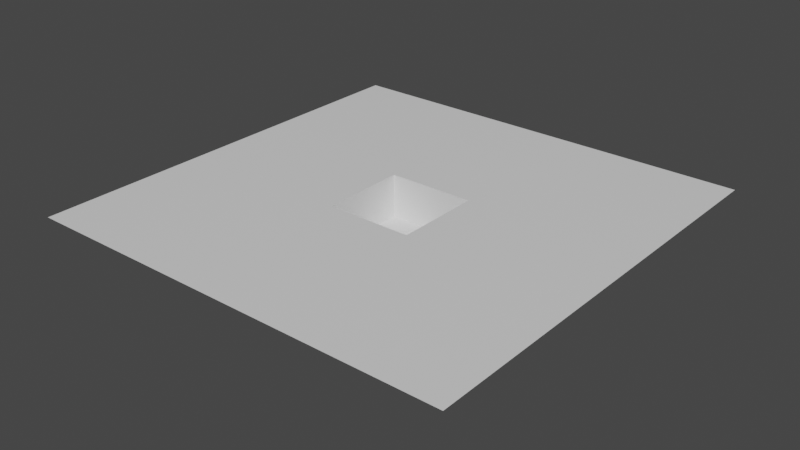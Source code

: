 # Source: Map_factory.blend  (saved by Blender 2.80.74; exported with 4.5.12 LTS)
import bpy
from mathutils import Matrix  # noqa: F401  (used for matrix-valued properties, if any)

bpy.ops.wm.read_factory_settings(use_empty=True)
scene = bpy.context.scene
scene.name = 'Scene'

# ---- collections
col_collection = bpy.data.collections.new('Collection'); scene.collection.children.link(col_collection)

# ---- materials (node trees are filled in below, after node groups)
mat_material_001 = bpy.data.materials.new('Material.001')
mat_material_001.alpha_threshold = 0.0
mat_material_001.use_transparent_shadow = False
mat_material_001.line_color = (0.0, 0.0, 0.0, 1.0)

# ---- material node trees
mat_material_001.use_nodes = True; mat_material_001.node_tree.nodes.clear()
_N = mat_material_001.node_tree.nodes; _L = mat_material_001.node_tree.links
n0 = _N.new('ShaderNodeOutputMaterial'); n0.name = 'Material Output'; n0.location = (300, 300)
n1 = _N.new('ShaderNodeBsdfPrincipled'); n1.name = 'Principled BSDF'; n1.location = (10, 300)
n1.distribution = 'GGX'
n1.subsurface_method = 'BURLEY'
n1.inputs[2].default_value = 0.4
n1.inputs[3].default_value = 1.45
n1.inputs[27].default_value = (0.0, 0.0, 0.0, 1.0)
n1.inputs[28].default_value = 1.0
_L.new(n1.outputs[0], n0.inputs[0])
n0.is_active_output = True

# ---- world
world_world = bpy.data.worlds.new('World'); scene.world = world_world
world_world.use_nodes = True; world_world.node_tree.nodes.clear()
_N = world_world.node_tree.nodes; _L = world_world.node_tree.links
n0 = _N.new('ShaderNodeOutputWorld'); n0.name = 'World Output'; n0.location = (300, 300)
n1 = _N.new('ShaderNodeBackground'); n1.name = 'Background'; n1.location = (10, 300)
n1.inputs[0].default_value = (0.05088, 0.05088, 0.05088, 1.0)
_L.new(n1.outputs[0], n0.inputs[0])
n0.is_active_output = True
world_world.color = (0.05088, 0.05088, 0.05088)
world_world.use_sun_shadow = False
world_world.sun_shadow_jitter_overblur = 0.0

# ---- meshes
me_cube_001 = bpy.data.meshes.new('Cube.001')
me_cube_001.from_pydata([(1.0, 1.0, -0.5), (1.0, 0.0, -0.5), (0.0, 1.0, -0.5), (0.0, 0.0, -0.5), (1.0, 1.0, -0.2), (0.0, 0.0, -0.2), (1.0, 0.0, -0.2), (0.0, 1.0, -0.2), (1.0, 1.0, -0.2), (0.0, 0.0, -0.2), (1.0, 0.0, -0.2), (0.0, 1.0, -0.2), (3.0, 3.0, 0.0), (3.0, -2.0, 0.0), (-2.0, 3.0, 0.0), (-2.0, -2.0, 0.0), (0.0, 1.0, 0.0), (1.0, 0.0, 0.0), (0.0, 0.0, 0.0), (1.0, 1.0, 0.0)], [], [(2, 3, 1, 0), (2, 0, 4, 7), (0, 1, 6, 4), (3, 2, 7, 5), (1, 3, 5, 6), (10, 9, 18, 17), (11, 8, 19, 16), (9, 11, 16, 18), (8, 10, 17, 19), (15, 13, 17, 18), (13, 12, 19, 17), (12, 14, 16, 19), (14, 15, 18, 16)])
_uv = me_cube_001.uv_layers.new(name='UVMap')
_uv.uv.foreach_set('vector', [0.6525, 0.0299, 0.6525, 0.03234, 0.655, 0.03234, 0.655, 0.0299, 0.655, 0.02747, 0.655, 0.0299, 0.6562, 0.0299, 0.6562, 0.02747, 0.6501, 0.02747, 0.6501, 0.0299, 0.6513, 0.0299, 0.6513, 0.02747, 0.6525, 0.02747, 0.6525, 0.0299, 0.6537, 0.0299, 0.6537, 0.02747, 0.6525, 0.02504, 0.6525, 0.02747, 0.6537, 0.02747, 0.6537, 0.02504, 0.4595, 0.835, 0.4595, 0.8406, 0.4595, 0.8406, 0.4595, 0.835, 0.4652, 0.8406, 0.4652, 0.8463, 0.4652, 0.8463, 0.4652, 0.8406, 0.4595, 0.8406, 0.4595, 0.8463, 0.4595, 0.8463, 0.4595, 0.8406, 0.4539, 0.8406, 0.4539, 0.8463, 0.4539, 0.8463, 0.4539, 0.8406, 0.468, 0.851, 0.4513, 0.851, 0.458, 0.8443, 0.4613, 0.8443, 0.4513, 0.851, 0.4513, 0.8343, 0.458, 0.841, 0.458, 0.8443, 0.4513, 0.8343, 0.468, 0.8343, 0.4613, 0.841, 0.458, 0.841, 0.468, 0.8343, 0.468, 0.851, 0.4613, 0.8443, 0.4613, 0.841])
me_cube_001.materials.append(mat_material_001)
me_cube_001.use_remesh_preserve_volume = False
me_cube_001.use_remesh_preserve_attributes = False
me_cube_001.use_mirror_vertex_groups = False
me_cube_001.update()

# ---- objects
ob_cube_001 = bpy.data.objects.new('Cube.001', me_cube_001)

# ---- transforms, parenting, visibility, modifiers, constraints
ob_cube_001.location = (0.0, 0.0, 0.0)
ob_cube_001.lock_rotations_4d = False
ob_cube_001.empty_display_type = 'ARROWS'
ob_cube_001.lineart.crease_threshold = 0.0

# ---- collection membership
col_collection.objects.link(ob_cube_001)

# ---- scene / render settings (as saved in the file)
scene.frame_start = 1; scene.frame_end = 250; scene.frame_set(1)
scene.render.engine = 'BLENDER_EEVEE_NEXT'
scene.cycles.use_denoising = False
scene.cycles.samples = 128
scene.cycles.sampling_pattern = 'TABULATED_SOBOL'
scene.cycles.use_adaptive_sampling = False
scene.cycles.use_light_tree = False
scene.view_settings.view_transform = 'Filmic'
bpy.context.view_layer.update()

# ---- added for rendering (the .blend has no active camera and no usable light): camera, sun
cam_auto = bpy.data.cameras.new('AutoCamera')
cam_auto.lens = 50.0
cam_auto.sensor_width = 36.0
cam_auto.clip_end = 1000.0
ob_auto_camera = bpy.data.objects.new('AutoCamera', cam_auto)
scene.collection.objects.link(ob_auto_camera)
ob_auto_camera.location = (7.05866, -7.37039, 4.99693)
ob_auto_camera.rotation_euler = (1.09748, -7.21219e-08, 0.694738)
scene.camera = ob_auto_camera
light_auto_sun = bpy.data.lights.new('AutoSun', 'SUN')
light_auto_sun.energy = 3.0
light_auto_sun.angle = 0.0523599
ob_auto_sun = bpy.data.objects.new('AutoSun', light_auto_sun)
scene.collection.objects.link(ob_auto_sun)
ob_auto_sun.rotation_euler = (0.872665, 0.174533, 0.523599)
bpy.context.view_layer.update()
